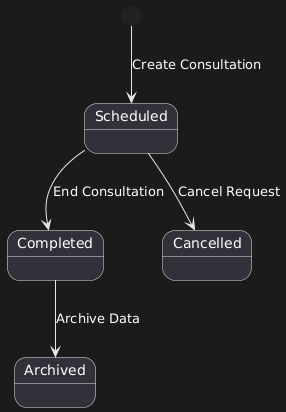

The diagram above was rendered by PlantUML. Its source (embedded in the PNG):
@startuml
[*] --> Scheduled : Create Consultation
Scheduled --> Completed : End Consultation
Scheduled --> Cancelled : Cancel Request
Completed --> Archived : Archive Data
@enduml